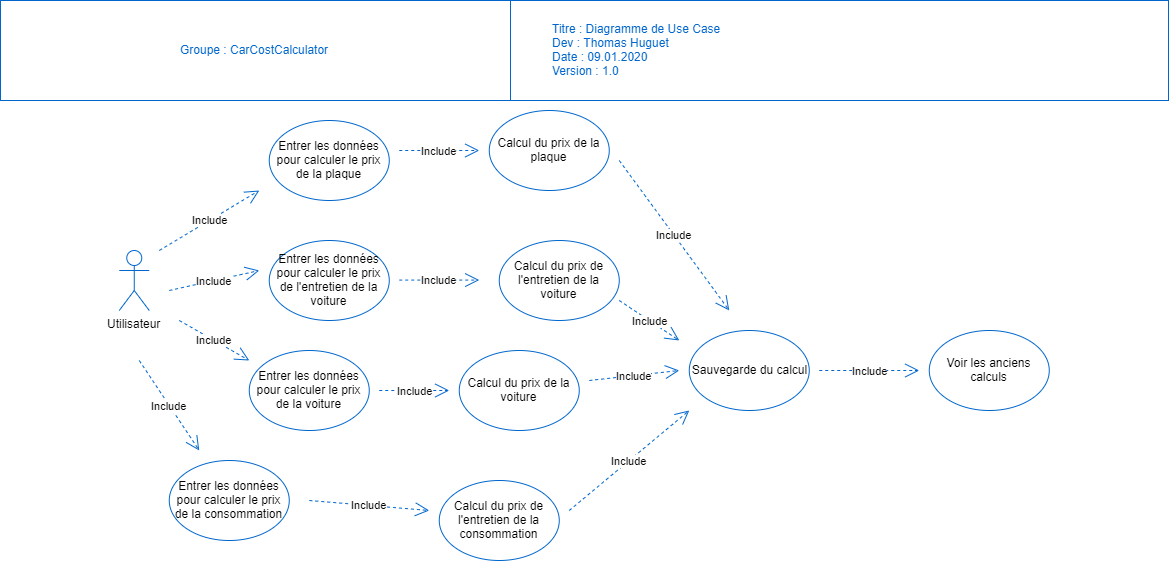

The diagram above was exported from draw.io. Its source (the exported page's mxGraphModel, read from the mxfile embedded in the PNG):
<mxGraphModel dx="1673" dy="967" grid="1" gridSize="10" guides="1" tooltips="1" connect="1" arrows="1" fold="1" page="1" pageScale="1" pageWidth="1169" pageHeight="827" math="0" shadow="0">
  <root>
    <mxCell id="0" />
    <mxCell id="1" parent="0" />
    <mxCell id="68cpkRsXHSjRpoRjtQXD-1" value="Utilisateur" style="shape=umlActor;verticalLabelPosition=bottom;labelBackgroundColor=#ffffff;verticalAlign=top;html=1;outlineConnect=0;strokeColor=#0066CC;" parent="1" vertex="1">
      <mxGeometry x="118.76" y="250" width="30" height="60" as="geometry" />
    </mxCell>
    <mxCell id="psh92-xZzydCnNPj5EAT-2" value="Entrer les données pour calculer le prix de la plaque" style="ellipse;whiteSpace=wrap;html=1;strokeColor=#0066CC;" vertex="1" parent="1">
      <mxGeometry x="268.76" y="120" width="120" height="80" as="geometry" />
    </mxCell>
    <mxCell id="psh92-xZzydCnNPj5EAT-3" value="Calcul du prix de la plaque" style="ellipse;whiteSpace=wrap;html=1;strokeColor=#0066CC;" vertex="1" parent="1">
      <mxGeometry x="488.76" y="110" width="120" height="80" as="geometry" />
    </mxCell>
    <mxCell id="psh92-xZzydCnNPj5EAT-5" value="Entrer les données pour calculer le prix de l'entretien de la voiture" style="ellipse;whiteSpace=wrap;html=1;strokeColor=#0066CC;" vertex="1" parent="1">
      <mxGeometry x="268.76" y="240" width="120" height="80" as="geometry" />
    </mxCell>
    <mxCell id="psh92-xZzydCnNPj5EAT-6" value="Calcul du prix de l'entretien de la voiture" style="ellipse;whiteSpace=wrap;html=1;strokeColor=#0066CC;" vertex="1" parent="1">
      <mxGeometry x="498.76" y="240" width="120" height="80" as="geometry" />
    </mxCell>
    <mxCell id="psh92-xZzydCnNPj5EAT-7" value="Sauvegarde du calcul" style="ellipse;whiteSpace=wrap;html=1;strokeColor=#0066CC;" vertex="1" parent="1">
      <mxGeometry x="688.76" y="330" width="120" height="80" as="geometry" />
    </mxCell>
    <mxCell id="psh92-xZzydCnNPj5EAT-8" value="Entrer les données pour calculer le prix de la voiture" style="ellipse;whiteSpace=wrap;html=1;strokeColor=#0066CC;" vertex="1" parent="1">
      <mxGeometry x="248.76" y="350" width="120" height="80" as="geometry" />
    </mxCell>
    <mxCell id="psh92-xZzydCnNPj5EAT-9" value="Calcul du prix de la voiture" style="ellipse;whiteSpace=wrap;html=1;strokeColor=#0066CC;" vertex="1" parent="1">
      <mxGeometry x="458.76" y="350" width="120" height="80" as="geometry" />
    </mxCell>
    <mxCell id="psh92-xZzydCnNPj5EAT-11" value="Entrer les données pour calculer le prix de la consommation" style="ellipse;whiteSpace=wrap;html=1;strokeColor=#0066CC;" vertex="1" parent="1">
      <mxGeometry x="168.76" y="460" width="120" height="80" as="geometry" />
    </mxCell>
    <mxCell id="psh92-xZzydCnNPj5EAT-12" value="Calcul du prix de l'entretien de la consommation" style="ellipse;whiteSpace=wrap;html=1;strokeColor=#0066CC;" vertex="1" parent="1">
      <mxGeometry x="438.76" y="480" width="120" height="80" as="geometry" />
    </mxCell>
    <mxCell id="psh92-xZzydCnNPj5EAT-15" value="Voir les anciens calculs" style="ellipse;whiteSpace=wrap;html=1;strokeColor=#0066CC;" vertex="1" parent="1">
      <mxGeometry x="928.76" y="330" width="120" height="80" as="geometry" />
    </mxCell>
    <mxCell id="psh92-xZzydCnNPj5EAT-16" value="Include" style="endArrow=open;endSize=12;dashed=1;html=1;strokeColor=#0066CC;" edge="1" parent="1">
      <mxGeometry width="160" relative="1" as="geometry">
        <mxPoint x="138.76" y="360" as="sourcePoint" />
        <mxPoint x="198.76" y="450" as="targetPoint" />
      </mxGeometry>
    </mxCell>
    <mxCell id="psh92-xZzydCnNPj5EAT-17" value="Include" style="endArrow=open;endSize=12;dashed=1;html=1;strokeColor=#0066CC;" edge="1" parent="1">
      <mxGeometry width="160" relative="1" as="geometry">
        <mxPoint x="178.76" y="320" as="sourcePoint" />
        <mxPoint x="248.76" y="360" as="targetPoint" />
      </mxGeometry>
    </mxCell>
    <mxCell id="psh92-xZzydCnNPj5EAT-18" value="Include" style="endArrow=open;endSize=12;dashed=1;html=1;strokeColor=#0066CC;" edge="1" parent="1">
      <mxGeometry width="160" relative="1" as="geometry">
        <mxPoint x="168.76" y="290" as="sourcePoint" />
        <mxPoint x="258.76" y="270" as="targetPoint" />
      </mxGeometry>
    </mxCell>
    <mxCell id="psh92-xZzydCnNPj5EAT-19" value="Include" style="endArrow=open;endSize=12;dashed=1;html=1;strokeColor=#0066CC;" edge="1" parent="1">
      <mxGeometry width="160" relative="1" as="geometry">
        <mxPoint x="158.76" y="250" as="sourcePoint" />
        <mxPoint x="258.76" y="190" as="targetPoint" />
      </mxGeometry>
    </mxCell>
    <mxCell id="psh92-xZzydCnNPj5EAT-20" value="Include" style="endArrow=open;endSize=12;dashed=1;html=1;strokeColor=#0066CC;" edge="1" parent="1">
      <mxGeometry width="160" relative="1" as="geometry">
        <mxPoint x="398.76" y="150" as="sourcePoint" />
        <mxPoint x="478.76" y="150" as="targetPoint" />
      </mxGeometry>
    </mxCell>
    <mxCell id="psh92-xZzydCnNPj5EAT-21" value="Include" style="endArrow=open;endSize=12;dashed=1;html=1;strokeColor=#0066CC;" edge="1" parent="1">
      <mxGeometry width="160" relative="1" as="geometry">
        <mxPoint x="398.76" y="279.58" as="sourcePoint" />
        <mxPoint x="478.76" y="279.58" as="targetPoint" />
      </mxGeometry>
    </mxCell>
    <mxCell id="psh92-xZzydCnNPj5EAT-22" value="Include" style="endArrow=open;endSize=12;dashed=1;html=1;strokeColor=#0066CC;" edge="1" parent="1">
      <mxGeometry width="160" relative="1" as="geometry">
        <mxPoint x="378.76" y="390" as="sourcePoint" />
        <mxPoint x="448.76" y="390" as="targetPoint" />
      </mxGeometry>
    </mxCell>
    <mxCell id="psh92-xZzydCnNPj5EAT-23" value="Include" style="endArrow=open;endSize=12;dashed=1;html=1;strokeColor=#0066CC;" edge="1" parent="1">
      <mxGeometry width="160" relative="1" as="geometry">
        <mxPoint x="308.76" y="500" as="sourcePoint" />
        <mxPoint x="428.76" y="510" as="targetPoint" />
      </mxGeometry>
    </mxCell>
    <mxCell id="psh92-xZzydCnNPj5EAT-24" value="Include" style="endArrow=open;endSize=12;dashed=1;html=1;strokeColor=#0066CC;" edge="1" parent="1">
      <mxGeometry width="160" relative="1" as="geometry">
        <mxPoint x="618.76" y="160" as="sourcePoint" />
        <mxPoint x="728.76" y="310" as="targetPoint" />
      </mxGeometry>
    </mxCell>
    <mxCell id="psh92-xZzydCnNPj5EAT-25" value="Include" style="endArrow=open;endSize=12;dashed=1;html=1;strokeColor=#0066CC;" edge="1" parent="1">
      <mxGeometry width="160" relative="1" as="geometry">
        <mxPoint x="618.76" y="300" as="sourcePoint" />
        <mxPoint x="678.76" y="340" as="targetPoint" />
      </mxGeometry>
    </mxCell>
    <mxCell id="psh92-xZzydCnNPj5EAT-27" value="Include" style="endArrow=open;endSize=12;dashed=1;html=1;strokeColor=#0066CC;" edge="1" parent="1">
      <mxGeometry width="160" relative="1" as="geometry">
        <mxPoint x="588.76" y="380" as="sourcePoint" />
        <mxPoint x="678.76" y="370" as="targetPoint" />
      </mxGeometry>
    </mxCell>
    <mxCell id="psh92-xZzydCnNPj5EAT-28" value="Include" style="endArrow=open;endSize=12;dashed=1;html=1;strokeColor=#0066CC;" edge="1" parent="1">
      <mxGeometry width="160" relative="1" as="geometry">
        <mxPoint x="568.76" y="509.9999999999999" as="sourcePoint" />
        <mxPoint x="688.76" y="410" as="targetPoint" />
      </mxGeometry>
    </mxCell>
    <mxCell id="psh92-xZzydCnNPj5EAT-29" value="Include" style="endArrow=open;endSize=12;dashed=1;html=1;strokeColor=#0066CC;" edge="1" parent="1">
      <mxGeometry width="160" relative="1" as="geometry">
        <mxPoint x="818.76" y="370" as="sourcePoint" />
        <mxPoint x="918.76" y="370" as="targetPoint" />
      </mxGeometry>
    </mxCell>
    <mxCell id="psh92-xZzydCnNPj5EAT-31" value="&lt;font color=&quot;#0066cc&quot;&gt;Groupe : CarCostCalculator&lt;/font&gt;" style="html=1;strokeColor=#0066CC;" vertex="1" parent="1">
      <mxGeometry width="510" height="100" as="geometry" />
    </mxCell>
    <mxCell id="psh92-xZzydCnNPj5EAT-32" value="&lt;blockquote style=&quot;margin: 0 0 0 40px ; border: none ; padding: 0px&quot;&gt;&lt;div&gt;&lt;span&gt;&lt;font color=&quot;#0066cc&quot;&gt;Titre : Diagramme de Use Case&lt;/font&gt;&lt;/span&gt;&lt;/div&gt;&lt;div&gt;&lt;span&gt;&lt;font color=&quot;#0066cc&quot;&gt;Dev : Thomas Huguet&lt;/font&gt;&lt;/span&gt;&lt;/div&gt;&lt;div&gt;&lt;span&gt;&lt;font color=&quot;#0066cc&quot;&gt;Date : 09.01.2020&lt;/font&gt;&lt;/span&gt;&lt;/div&gt;&lt;div&gt;&lt;span&gt;&lt;font color=&quot;#0066cc&quot;&gt;Version : 1.0&lt;/font&gt;&lt;/span&gt;&lt;/div&gt;&lt;/blockquote&gt;" style="html=1;strokeColor=#0066CC;align=left;" vertex="1" parent="1">
      <mxGeometry x="510" width="658" height="100" as="geometry" />
    </mxCell>
  </root>
</mxGraphModel>